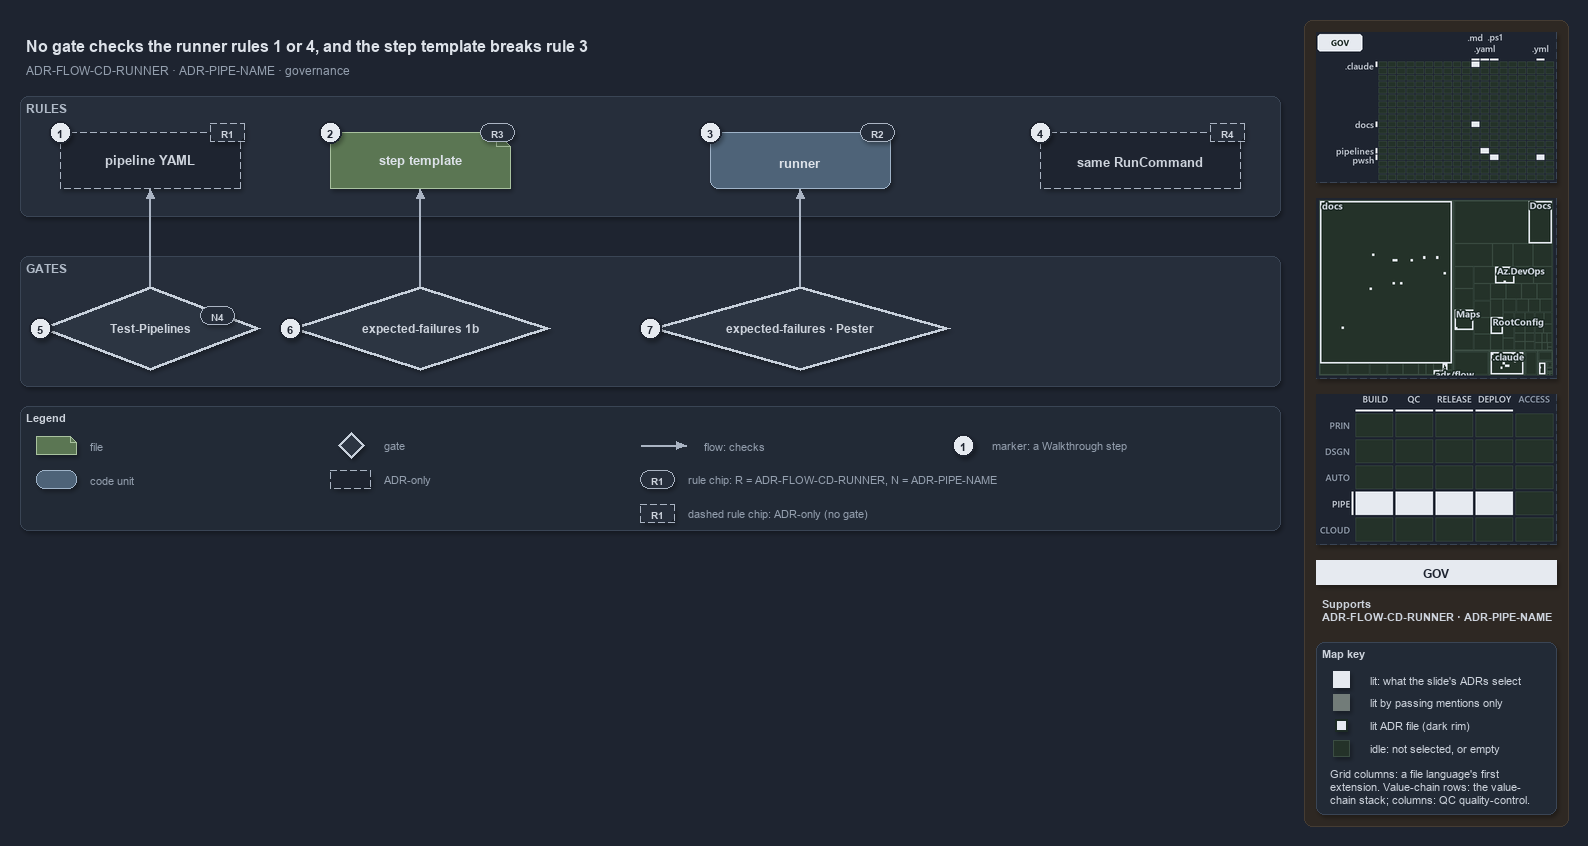

The diagram above was exported from draw.io. Its source (the exported page's mxGraphModel, read from the mxfile embedded in the PNG):
<mxGraphModel dx="1024" dy="768" grid="0" gridSize="10" guides="1" tooltips="1" connect="1" arrows="1" fold="1" page="1" pageScale="1" pageWidth="1572" pageHeight="600" background="#1E2430" math="0" shadow="1">
  <root>
    <mxCell id="0" />
    <mxCell id="1" parent="0" />
    <mxCell id="sidebar-bg" value="" style="rounded=1;arcSize=2;html=1;fillColor=#2E2823;strokeColor=#453C33;shadow=0;" vertex="1" parent="1">
      <mxGeometry x="1304" y="4" width="264" height="806" as="geometry" />
    </mxCell>
    <mxCell id="title" value="No gate checks the runner rules 1 or 4, and the step template breaks rule 3" style="text;html=1;align=left;verticalAlign=middle;fontSize=16;fontStyle=1;fontColor=#DDE2E9;" vertex="1" parent="1">
      <mxGeometry x="20" y="14" width="1260" height="30" as="geometry" />
    </mxCell>
    <mxCell id="subtitle" value="ADR-FLOW-CD-RUNNER &amp;#183; ADR-PIPE-NAME &amp;#183; governance" style="text;html=1;align=left;verticalAlign=middle;fontSize=12;fontColor=#949FAE;" vertex="1" parent="1">
      <mxGeometry x="20" y="44" width="1240" height="20" as="geometry" />
    </mxCell>
    <mxCell id="band-rules" value="RULES" style="rounded=1;html=1;arcSize=3;fillColor=#262E3B;strokeColor=#3A4555;verticalAlign=top;align=left;spacingLeft=8;fontStyle=1;fontSize=12;fontColor=#B0BAC7;" vertex="1" parent="1">
      <mxGeometry x="20" y="80" width="1260" height="120" as="geometry" />
    </mxCell>
    <mxCell id="band-gates" value="GATES" style="rounded=1;html=1;arcSize=3;fillColor=#262E3B;strokeColor=#3A4555;verticalAlign=top;align=left;spacingLeft=8;fontStyle=1;fontSize=12;fontColor=#B0BAC7;" vertex="1" parent="1">
      <mxGeometry x="20" y="240" width="1260" height="130" as="geometry" />
    </mxCell>
    <mxCell id="yaml" value="&lt;b&gt;pipeline YAML&lt;/b&gt;" style="shape=note;size=14;whiteSpace=wrap;html=1;fillColor=#1E2430;strokeColor=#AAB4C3;dashed=1;fontSize=13;" vertex="1" parent="1">
      <mxGeometry x="60" y="116" width="180" height="56" as="geometry" />
    </mxCell>
    <mxCell id="template" value="&lt;b&gt;step template&lt;/b&gt;" style="shape=note;size=14;whiteSpace=wrap;html=1;fillColor=#5B7653;strokeColor=#A9C29F;fontSize=13;fontColor=#DDE2E9;" vertex="1" parent="1">
      <mxGeometry x="330" y="116" width="180" height="56" as="geometry" />
    </mxCell>
    <mxCell id="runner" value="&lt;b&gt;runner&lt;/b&gt;" style="rounded=1;whiteSpace=wrap;html=1;arcSize=20;fillColor=#4E6378;strokeColor=#9FB3C8;fontSize=13;fontColor=#DDE2E9;" vertex="1" parent="1">
      <mxGeometry x="710" y="116" width="180" height="56" as="geometry" />
    </mxCell>
    <mxCell id="command" value="&lt;b&gt;same RunCommand&lt;/b&gt;" style="rounded=1;whiteSpace=wrap;html=1;arcSize=20;fillColor=#1E2430;strokeColor=#AAB4C3;dashed=1;fontSize=13;" vertex="1" parent="1">
      <mxGeometry x="1040" y="116" width="200" height="56" as="geometry" />
    </mxCell>
    <mxCell id="gate-pipelines" value="&lt;b&gt;Test-Pipelines&lt;/b&gt;" style="rhombus;whiteSpace=wrap;html=1;fillColor=#2C3542;strokeColor=#C7D0DB;strokeWidth=3;fontSize=12;fontColor=#CDD3DC;" vertex="1" parent="1">
      <mxGeometry x="40" y="270" width="220" height="84" as="geometry" />
    </mxCell>
    <mxCell id="gate-ef-1b" value="&lt;b&gt;expected-failures 1b&lt;/b&gt;" style="rhombus;whiteSpace=wrap;html=1;fillColor=#2C3542;strokeColor=#C7D0DB;strokeWidth=3;fontSize=12;fontColor=#CDD3DC;" vertex="1" parent="1">
      <mxGeometry x="290" y="270" width="260" height="84" as="geometry" />
    </mxCell>
    <mxCell id="gate-ef-pester" value="&lt;b&gt;expected-failures &amp;#183; Pester&lt;/b&gt;" style="rhombus;whiteSpace=wrap;html=1;fillColor=#2C3542;strokeColor=#C7D0DB;strokeWidth=3;fontSize=12;fontColor=#CDD3DC;" vertex="1" parent="1">
      <mxGeometry x="650" y="270" width="300" height="84" as="geometry" />
    </mxCell>
    <mxCell id="p-edge-gate-pipelines-a" value="" style="text;html=1;strokeColor=none;fillColor=none;" vertex="1" parent="1">
      <mxGeometry x="150" y="270" width="1" height="1" as="geometry" />
    </mxCell>
    <mxCell id="p-edge-gate-pipelines-b" value="" style="text;html=1;strokeColor=none;fillColor=none;" vertex="1" parent="1">
      <mxGeometry x="150" y="172" width="1" height="1" as="geometry" />
    </mxCell>
    <mxCell id="edge-gate-pipelines" value="" style="edgeStyle=orthogonalEdgeStyle;rounded=1;html=1;fontSize=10;endArrow=block;strokeColor=#AAB4C3;fontColor=#CDD3DC;shadow=0;" edge="1" parent="1" source="p-edge-gate-pipelines-a" target="p-edge-gate-pipelines-b">
      <mxGeometry relative="1" as="geometry" />
    </mxCell>
    <mxCell id="p-edge-gate-ef-1b-a" value="" style="text;html=1;strokeColor=none;fillColor=none;" vertex="1" parent="1">
      <mxGeometry x="420" y="270" width="1" height="1" as="geometry" />
    </mxCell>
    <mxCell id="p-edge-gate-ef-1b-b" value="" style="text;html=1;strokeColor=none;fillColor=none;" vertex="1" parent="1">
      <mxGeometry x="420" y="172" width="1" height="1" as="geometry" />
    </mxCell>
    <mxCell id="edge-gate-ef-1b" value="" style="edgeStyle=orthogonalEdgeStyle;rounded=1;html=1;fontSize=10;endArrow=block;strokeColor=#AAB4C3;fontColor=#CDD3DC;shadow=0;" edge="1" parent="1" source="p-edge-gate-ef-1b-a" target="p-edge-gate-ef-1b-b">
      <mxGeometry relative="1" as="geometry" />
    </mxCell>
    <mxCell id="p-edge-gate-ef-pester-a" value="" style="text;html=1;strokeColor=none;fillColor=none;" vertex="1" parent="1">
      <mxGeometry x="800" y="270" width="1" height="1" as="geometry" />
    </mxCell>
    <mxCell id="p-edge-gate-ef-pester-b" value="" style="text;html=1;strokeColor=none;fillColor=none;" vertex="1" parent="1">
      <mxGeometry x="800" y="172" width="1" height="1" as="geometry" />
    </mxCell>
    <mxCell id="edge-gate-ef-pester" value="" style="edgeStyle=orthogonalEdgeStyle;rounded=1;html=1;fontSize=10;endArrow=block;strokeColor=#AAB4C3;fontColor=#CDD3DC;shadow=0;" edge="1" parent="1" source="p-edge-gate-ef-pester-a" target="p-edge-gate-ef-pester-b">
      <mxGeometry relative="1" as="geometry" />
    </mxCell>
    <mxCell id="rule-yaml" value="R1" style="rounded=1;arcSize=50;whiteSpace=wrap;html=1;fillColor=#262E3B;strokeColor=#AAB4C3;fontColor=#CDD3DC;fontStyle=1;fontSize=10.5;dashed=1;" vertex="1" parent="1">
      <mxGeometry x="210" y="107" width="34" height="18" as="geometry" />
    </mxCell>
    <mxCell id="rule-template" value="R3" style="rounded=1;arcSize=50;whiteSpace=wrap;html=1;fillColor=#262E3B;strokeColor=#AAB4C3;fontColor=#CDD3DC;fontStyle=1;fontSize=10.5;" vertex="1" parent="1">
      <mxGeometry x="480" y="107" width="34" height="18" as="geometry" />
    </mxCell>
    <mxCell id="rule-runner" value="R2" style="rounded=1;arcSize=50;whiteSpace=wrap;html=1;fillColor=#262E3B;strokeColor=#AAB4C3;fontColor=#CDD3DC;fontStyle=1;fontSize=10.5;" vertex="1" parent="1">
      <mxGeometry x="860" y="107" width="34" height="18" as="geometry" />
    </mxCell>
    <mxCell id="rule-command" value="R4" style="rounded=1;arcSize=50;whiteSpace=wrap;html=1;fillColor=#262E3B;strokeColor=#AAB4C3;fontColor=#CDD3DC;fontStyle=1;fontSize=10.5;dashed=1;" vertex="1" parent="1">
      <mxGeometry x="1210" y="107" width="34" height="18" as="geometry" />
    </mxCell>
    <mxCell id="rule-pipelines" value="N4" style="rounded=1;arcSize=50;whiteSpace=wrap;html=1;fillColor=#262E3B;strokeColor=#AAB4C3;fontColor=#CDD3DC;fontStyle=1;fontSize=10.5;" vertex="1" parent="1">
      <mxGeometry x="200" y="290" width="34" height="18" as="geometry" />
    </mxCell>
    <mxCell id="mark-1" value="1" style="ellipse;html=1;fillColor=#E6EAF0;strokeColor=#1E2430;strokeWidth=2;fontColor=#1E2430;fontStyle=1;fontSize=11;" vertex="1" parent="1">
      <mxGeometry x="49" y="105" width="22" height="22" as="geometry" />
    </mxCell>
    <mxCell id="mark-2" value="2" style="ellipse;html=1;fillColor=#E6EAF0;strokeColor=#1E2430;strokeWidth=2;fontColor=#1E2430;fontStyle=1;fontSize=11;" vertex="1" parent="1">
      <mxGeometry x="319" y="105" width="22" height="22" as="geometry" />
    </mxCell>
    <mxCell id="mark-3" value="3" style="ellipse;html=1;fillColor=#E6EAF0;strokeColor=#1E2430;strokeWidth=2;fontColor=#1E2430;fontStyle=1;fontSize=11;" vertex="1" parent="1">
      <mxGeometry x="699" y="105" width="22" height="22" as="geometry" />
    </mxCell>
    <mxCell id="mark-4" value="4" style="ellipse;html=1;fillColor=#E6EAF0;strokeColor=#1E2430;strokeWidth=2;fontColor=#1E2430;fontStyle=1;fontSize=11;" vertex="1" parent="1">
      <mxGeometry x="1029" y="105" width="22" height="22" as="geometry" />
    </mxCell>
    <mxCell id="mark-5" value="5" style="ellipse;html=1;fillColor=#E6EAF0;strokeColor=#1E2430;strokeWidth=2;fontColor=#1E2430;fontStyle=1;fontSize=11;" vertex="1" parent="1">
      <mxGeometry x="29" y="301" width="22" height="22" as="geometry" />
    </mxCell>
    <mxCell id="mark-6" value="6" style="ellipse;html=1;fillColor=#E6EAF0;strokeColor=#1E2430;strokeWidth=2;fontColor=#1E2430;fontStyle=1;fontSize=11;" vertex="1" parent="1">
      <mxGeometry x="279" y="301" width="22" height="22" as="geometry" />
    </mxCell>
    <mxCell id="mark-7" value="7" style="ellipse;html=1;fillColor=#E6EAF0;strokeColor=#1E2430;strokeWidth=2;fontColor=#1E2430;fontStyle=1;fontSize=11;" vertex="1" parent="1">
      <mxGeometry x="639" y="301" width="22" height="22" as="geometry" />
    </mxCell>
    <mxCell id="legend" value="&lt;b&gt;Legend&lt;/b&gt;" style="rounded=1;whiteSpace=wrap;html=1;arcSize=6;fillColor=#222A36;strokeColor=#3A4555;align=left;verticalAlign=top;spacing=8;fontSize=11;fontColor=#CDD3DC;" vertex="1" parent="1">
      <mxGeometry x="20" y="390" width="1260" height="124" as="geometry" />
    </mxCell>
    <mxCell id="legend-0" value="" style="shape=note;size=6;whiteSpace=wrap;html=1;fillColor=#5B7653;strokeColor=#A9C29F;fontColor=#DDE2E9;" vertex="1" parent="1">
      <mxGeometry x="36" y="420" width="40" height="18" as="geometry" />
    </mxCell>
    <mxCell id="legend-0-text" value="file" style="text;html=1;align=left;verticalAlign=middle;fontSize=11;fontColor=#949FAE;" vertex="1" parent="1">
      <mxGeometry x="84" y="419" width="300" height="20" as="geometry" />
    </mxCell>
    <mxCell id="legend-1" value="" style="rounded=1;whiteSpace=wrap;html=1;arcSize=20;fillColor=#4E6378;strokeColor=#9FB3C8;fontColor=#DDE2E9;" vertex="1" parent="1">
      <mxGeometry x="36" y="454" width="40" height="18" as="geometry" />
    </mxCell>
    <mxCell id="legend-1-text" value="code unit" style="text;html=1;align=left;verticalAlign=middle;fontSize=11;fontColor=#949FAE;" vertex="1" parent="1">
      <mxGeometry x="84" y="453" width="300" height="20" as="geometry" />
    </mxCell>
    <mxCell id="legend-2" value="" style="rhombus;whiteSpace=wrap;html=1;fillColor=#2C3542;strokeColor=#C7D0DB;strokeWidth=3;fontColor=#CDD3DC;" vertex="1" parent="1">
      <mxGeometry x="338" y="416" width="26" height="26" as="geometry" />
    </mxCell>
    <mxCell id="legend-2-text" value="gate" style="text;html=1;align=left;verticalAlign=middle;fontSize=11;fontColor=#949FAE;" vertex="1" parent="1">
      <mxGeometry x="378" y="419" width="300" height="20" as="geometry" />
    </mxCell>
    <mxCell id="legend-3" value="" style="rounded=1;whiteSpace=wrap;html=1;arcSize=20;fillColor=#1E2430;strokeColor=#AAB4C3;dashed=1;" vertex="1" parent="1">
      <mxGeometry x="330" y="454" width="40" height="18" as="geometry" />
    </mxCell>
    <mxCell id="legend-3-text" value="ADR-only" style="text;html=1;align=left;verticalAlign=middle;fontSize=11;fontColor=#949FAE;" vertex="1" parent="1">
      <mxGeometry x="378" y="453" width="300" height="20" as="geometry" />
    </mxCell>
    <mxCell id="p-legend-4-a" value="" style="text;html=1;strokeColor=none;fillColor=none;" vertex="1" parent="1">
      <mxGeometry x="640" y="429" width="1" height="1" as="geometry" />
    </mxCell>
    <mxCell id="p-legend-4-b" value="" style="text;html=1;strokeColor=none;fillColor=none;" vertex="1" parent="1">
      <mxGeometry x="686" y="429" width="1" height="1" as="geometry" />
    </mxCell>
    <mxCell id="legend-4" value="" style="edgeStyle=orthogonalEdgeStyle;rounded=1;html=1;fontSize=10;endArrow=block;strokeColor=#AAB4C3;fontColor=#CDD3DC;shadow=0;" edge="1" parent="1" source="p-legend-4-a" target="p-legend-4-b">
      <mxGeometry relative="1" as="geometry" />
    </mxCell>
    <mxCell id="legend-4-text" value="flow: checks" style="text;html=1;align=left;verticalAlign=middle;fontSize=11;fontColor=#949FAE;" vertex="1" parent="1">
      <mxGeometry x="698" y="419" width="300" height="20" as="geometry" />
    </mxCell>
    <mxCell id="legend-5" value="R1" style="rounded=1;arcSize=50;whiteSpace=wrap;html=1;fillColor=#262E3B;strokeColor=#AAB4C3;fontColor=#CDD3DC;fontStyle=1;fontSize=10.5;" vertex="1" parent="1">
      <mxGeometry x="640" y="454" width="34" height="18" as="geometry" />
    </mxCell>
    <mxCell id="legend-5-text" value="rule chip: R = ADR-FLOW-CD-RUNNER, N = ADR-PIPE-NAME" style="text;html=1;align=left;verticalAlign=middle;fontSize=11;fontColor=#949FAE;" vertex="1" parent="1">
      <mxGeometry x="682" y="453" width="300" height="20" as="geometry" />
    </mxCell>
    <mxCell id="legend-6" value="1" style="ellipse;html=1;fillColor=#E6EAF0;strokeColor=#1E2430;strokeWidth=2;fontColor=#1E2430;fontStyle=1;fontSize=11;" vertex="1" parent="1">
      <mxGeometry x="952" y="418" width="22" height="22" as="geometry" />
    </mxCell>
    <mxCell id="legend-6-text" value="marker: a Walkthrough step" style="text;html=1;align=left;verticalAlign=middle;fontSize=11;fontColor=#949FAE;" vertex="1" parent="1">
      <mxGeometry x="986" y="419" width="320" height="20" as="geometry" />
    </mxCell>
    <mxCell id="minimap-grid" value="" style="shape=image;html=1;imageAspect=0;aspect=fixed;verticalLabelPosition=bottom;strokeColor=#3A4555;dashed=1;fillColor=#222A36;image=data:image/png,(base64 omitted: 10912 chars);" vertex="1" parent="1">
      <mxGeometry x="1316" y="16" width="240" height="150" as="geometry" />
    </mxCell>
    <mxCell id="minimap-tree" value="" style="shape=image;html=1;imageAspect=0;aspect=fixed;verticalLabelPosition=bottom;strokeColor=#3A4555;dashed=1;fillColor=#222A36;image=data:image/png,(base64 omitted: 19356 chars);" vertex="1" parent="1">
      <mxGeometry x="1316" y="182" width="240" height="180" as="geometry" />
    </mxCell>
    <mxCell id="minimap-chain" value="" style="shape=image;html=1;imageAspect=0;aspect=fixed;verticalLabelPosition=bottom;strokeColor=#3A4555;dashed=1;fillColor=#222A36;image=data:image/png,(base64 omitted: 13284 chars);" vertex="1" parent="1">
      <mxGeometry x="1316" y="378" width="240" height="150" as="geometry" />
    </mxCell>
    <mxCell id="lens-badge" value="GOV" style="rounded=0;whiteSpace=wrap;html=1;align=center;verticalAlign=middle;fontSize=12;fontStyle=1;fontColor=#1E2430;fillColor=#E6EAF0;strokeColor=none;" vertex="1" parent="1">
      <mxGeometry x="1316" y="544" width="240" height="24" as="geometry" />
    </mxCell>
    <mxCell id="supports" value="&lt;b&gt;Supports&lt;/b&gt;&lt;br&gt;ADR-FLOW-CD-RUNNER &amp;#183; ADR-PIPE-NAME" style="text;html=1;whiteSpace=wrap;align=left;verticalAlign=top;fontSize=11;fontColor=#CDD3DC;" vertex="1" parent="1">
      <mxGeometry x="1316" y="576" width="240" height="38" as="geometry" />
    </mxCell>
    <mxCell id="mapkey" value="&lt;b&gt;Map key&lt;/b&gt;" style="rounded=1;arcSize=6;whiteSpace=wrap;html=1;align=left;verticalAlign=top;fontSize=11;fontColor=#CDD3DC;fillColor=#222A36;strokeColor=#3A4555;spacingLeft=8;spacingTop=2;" vertex="1" parent="1">
      <mxGeometry x="1316" y="626" width="240" height="172" as="geometry" />
    </mxCell>
    <mxCell id="mapkey-lit" value="" style="rounded=0;html=1;fillColor=#E6EAF0;strokeColor=#E6EAF0;" vertex="1" parent="1">
      <mxGeometry x="1333.0" y="655.0" width="16" height="16" as="geometry" />
    </mxCell>
    <mxCell id="mapkey-lit-text" value="lit: what the slide's ADRs select" style="text;html=1;align=left;verticalAlign=middle;fontSize=11;fontColor=#CDD3DC;" vertex="1" parent="1">
      <mxGeometry x="1364" y="653" width="184" height="20" as="geometry" />
    </mxCell>
    <mxCell id="mapkey-touched" value="" style="rounded=0;html=1;fillColor=#727C79;strokeColor=#727C79;" vertex="1" parent="1">
      <mxGeometry x="1333.0" y="678.0" width="16" height="16" as="geometry" />
    </mxCell>
    <mxCell id="mapkey-touched-text" value="lit by passing mentions only" style="text;html=1;align=left;verticalAlign=middle;fontSize=11;fontColor=#CDD3DC;" vertex="1" parent="1">
      <mxGeometry x="1364" y="676" width="184" height="20" as="geometry" />
    </mxCell>
    <mxCell id="mapkey-adr" value="" style="rounded=0;html=1;fillColor=#E6EAF0;strokeColor=#1C2A24;strokeWidth=2;" vertex="1" parent="1">
      <mxGeometry x="1335.0" y="703.0" width="12" height="12" as="geometry" />
    </mxCell>
    <mxCell id="mapkey-adr-text" value="lit ADR file (dark rim)" style="text;html=1;align=left;verticalAlign=middle;fontSize=11;fontColor=#CDD3DC;" vertex="1" parent="1">
      <mxGeometry x="1364" y="699" width="184" height="20" as="geometry" />
    </mxCell>
    <mxCell id="mapkey-idle" value="" style="rounded=0;html=1;fillColor=#243229;strokeColor=#3B4D43;" vertex="1" parent="1">
      <mxGeometry x="1333.0" y="724.0" width="16" height="16" as="geometry" />
    </mxCell>
    <mxCell id="mapkey-idle-text" value="idle: not selected, or empty" style="text;html=1;align=left;verticalAlign=middle;fontSize=11;fontColor=#CDD3DC;" vertex="1" parent="1">
      <mxGeometry x="1364" y="722" width="184" height="20" as="geometry" />
    </mxCell>
    <mxCell id="mapkey-codes" value="Grid columns: a file language's first&lt;br&gt;extension. Value-chain rows: the value-&lt;br&gt;chain stack; columns: QC quality-control." style="text;html=1;align=left;verticalAlign=top;whiteSpace=wrap;fontSize=11;fontColor=#CDD3DC;" vertex="1" parent="1">
      <mxGeometry x="1324" y="746" width="224" height="46" as="geometry" />
    </mxCell>
    <mxCell id="legend-7" value="R1" style="rounded=1;arcSize=50;whiteSpace=wrap;html=1;fillColor=#262E3B;strokeColor=#AAB4C3;fontColor=#CDD3DC;fontStyle=1;fontSize=10.5;dashed=1;" vertex="1" parent="1">
      <mxGeometry x="640" y="488" width="34" height="18" as="geometry" />
    </mxCell>
    <mxCell id="legend-7-text" value="dashed rule chip: ADR-only (no gate)" style="text;html=1;align=left;verticalAlign=middle;fontSize=11;fontColor=#949FAE;" vertex="1" parent="1">
      <mxGeometry x="682" y="487" width="300" height="20" as="geometry" />
    </mxCell>
  </root>
</mxGraphModel>